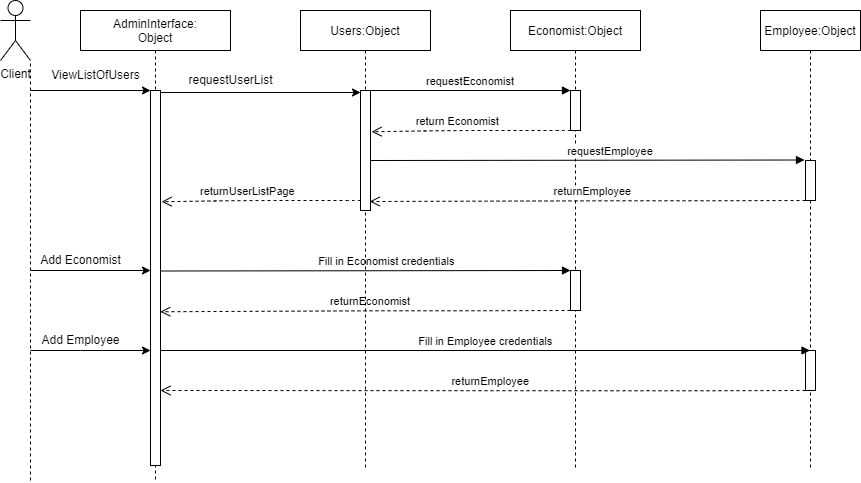

The diagram above was exported from draw.io. Its source (the exported page's mxGraphModel, read from the mxfile embedded in the PNG):
<mxGraphModel dx="1943" dy="609" grid="1" gridSize="10" guides="1" tooltips="1" connect="1" arrows="1" fold="1" page="1" pageScale="1" pageWidth="850" pageHeight="1100" math="0" shadow="0">
  <root>
    <mxCell id="0" />
    <mxCell id="1" parent="0" />
    <mxCell id="F3zjdpJB7-_rQ7yCuAv4-1" value="Economist:Object" style="shape=umlLifeline;perimeter=lifelinePerimeter;container=1;collapsible=0;recursiveResize=0;rounded=0;shadow=0;strokeWidth=1;" parent="1" vertex="1">
      <mxGeometry x="400" y="80" width="130" height="460" as="geometry" />
    </mxCell>
    <mxCell id="F3zjdpJB7-_rQ7yCuAv4-2" value="" style="points=[];perimeter=orthogonalPerimeter;rounded=0;shadow=0;strokeWidth=1;" parent="F3zjdpJB7-_rQ7yCuAv4-1" vertex="1">
      <mxGeometry x="60" y="80" width="10" height="40" as="geometry" />
    </mxCell>
    <mxCell id="F3zjdpJB7-_rQ7yCuAv4-3" value="return Economist" style="verticalAlign=bottom;endArrow=open;dashed=1;endSize=8;shadow=0;strokeWidth=1;entryX=1.109;entryY=0.116;entryDx=0;entryDy=0;entryPerimeter=0;" parent="F3zjdpJB7-_rQ7yCuAv4-1" edge="1">
      <mxGeometry x="0.1279" relative="1" as="geometry">
        <mxPoint x="-138.90999999999985" y="121.2600000000001" as="targetPoint" />
        <Array as="points">
          <mxPoint x="55.50000000000023" y="120.00000000000011" />
          <mxPoint x="-34.49999999999977" y="120.00000000000011" />
          <mxPoint x="-76.10000000000036" y="120.27500000000009" />
        </Array>
        <mxPoint x="60" y="120" as="sourcePoint" />
        <mxPoint as="offset" />
      </mxGeometry>
    </mxCell>
    <mxCell id="F3zjdpJB7-_rQ7yCuAv4-10" value="" style="points=[];perimeter=orthogonalPerimeter;rounded=0;shadow=0;strokeWidth=1;" parent="F3zjdpJB7-_rQ7yCuAv4-1" vertex="1">
      <mxGeometry x="60" y="260" width="10" height="40" as="geometry" />
    </mxCell>
    <mxCell id="3IJjIRWJbrF1EL4AO8Vo-15" value="returnEconomist" style="verticalAlign=bottom;endArrow=open;dashed=1;endSize=8;shadow=0;strokeWidth=1;exitX=-0.34;exitY=0.995;exitDx=0;exitDy=0;exitPerimeter=0;entryX=0.976;entryY=0.59;entryDx=0;entryDy=0;entryPerimeter=0;" edge="1" parent="F3zjdpJB7-_rQ7yCuAv4-1" target="F3zjdpJB7-_rQ7yCuAv4-17">
      <mxGeometry x="-0.0235" relative="1" as="geometry">
        <mxPoint x="-360" y="300" as="targetPoint" />
        <Array as="points">
          <mxPoint x="-41.59999999999991" y="300.275" />
          <mxPoint x="-131.5999999999999" y="300.275" />
        </Array>
        <mxPoint x="60" y="300" as="sourcePoint" />
        <mxPoint as="offset" />
      </mxGeometry>
    </mxCell>
    <mxCell id="F3zjdpJB7-_rQ7yCuAv4-6" value="Employee:Object" style="shape=umlLifeline;perimeter=lifelinePerimeter;container=1;collapsible=0;recursiveResize=0;rounded=0;shadow=0;strokeWidth=1;" parent="1" vertex="1">
      <mxGeometry x="650" y="80" width="100" height="460" as="geometry" />
    </mxCell>
    <mxCell id="F3zjdpJB7-_rQ7yCuAv4-7" value="" style="points=[];perimeter=orthogonalPerimeter;rounded=0;shadow=0;strokeWidth=1;" parent="F3zjdpJB7-_rQ7yCuAv4-6" vertex="1">
      <mxGeometry x="45" y="150" width="10" height="40" as="geometry" />
    </mxCell>
    <mxCell id="F3zjdpJB7-_rQ7yCuAv4-8" value="" style="points=[];perimeter=orthogonalPerimeter;rounded=0;shadow=0;strokeWidth=1;" parent="F3zjdpJB7-_rQ7yCuAv4-6" vertex="1">
      <mxGeometry x="45" y="340" width="10" height="40" as="geometry" />
    </mxCell>
    <mxCell id="F3zjdpJB7-_rQ7yCuAv4-13" value="Client" style="shape=umlActor;verticalLabelPosition=bottom;verticalAlign=top;html=1;outlineConnect=0;" parent="1" vertex="1">
      <mxGeometry x="-110" y="70" width="30" height="60" as="geometry" />
    </mxCell>
    <mxCell id="F3zjdpJB7-_rQ7yCuAv4-15" value="" style="endArrow=none;dashed=1;html=1;rounded=0;entryX=1;entryY=1;entryDx=0;entryDy=0;entryPerimeter=0;" parent="1" target="F3zjdpJB7-_rQ7yCuAv4-13" edge="1">
      <mxGeometry width="50" height="50" relative="1" as="geometry">
        <mxPoint x="-80" y="550" as="sourcePoint" />
        <mxPoint x="220" y="270" as="targetPoint" />
      </mxGeometry>
    </mxCell>
    <mxCell id="F3zjdpJB7-_rQ7yCuAv4-16" value="AdminInterface:&#10;Object" style="shape=umlLifeline;perimeter=lifelinePerimeter;container=1;collapsible=0;recursiveResize=0;rounded=0;shadow=0;strokeWidth=1;" parent="1" vertex="1">
      <mxGeometry x="-30" y="80" width="150" height="470" as="geometry" />
    </mxCell>
    <mxCell id="F3zjdpJB7-_rQ7yCuAv4-17" value="" style="points=[];perimeter=orthogonalPerimeter;rounded=0;shadow=0;strokeWidth=1;" parent="F3zjdpJB7-_rQ7yCuAv4-16" vertex="1">
      <mxGeometry x="70" y="80" width="10" height="375" as="geometry" />
    </mxCell>
    <mxCell id="3IJjIRWJbrF1EL4AO8Vo-14" value="Fill in Economist credentials" style="verticalAlign=bottom;endArrow=block;shadow=0;strokeWidth=1;" edge="1" parent="F3zjdpJB7-_rQ7yCuAv4-16">
      <mxGeometry x="0.106" relative="1" as="geometry">
        <mxPoint x="80" y="260.5" as="sourcePoint" />
        <mxPoint x="490" y="260" as="targetPoint" />
        <mxPoint as="offset" />
      </mxGeometry>
    </mxCell>
    <mxCell id="3IJjIRWJbrF1EL4AO8Vo-17" value="" style="endArrow=classic;html=1;rounded=0;" edge="1" parent="F3zjdpJB7-_rQ7yCuAv4-16">
      <mxGeometry width="50" height="50" relative="1" as="geometry">
        <mxPoint x="-50" y="340" as="sourcePoint" />
        <mxPoint x="70" y="340" as="targetPoint" />
        <Array as="points">
          <mxPoint y="340" />
        </Array>
      </mxGeometry>
    </mxCell>
    <mxCell id="3IJjIRWJbrF1EL4AO8Vo-16" value="Add Employee" style="text;html=1;align=center;verticalAlign=middle;resizable=0;points=[];autosize=1;strokeColor=none;fillColor=none;" vertex="1" parent="F3zjdpJB7-_rQ7yCuAv4-16">
      <mxGeometry x="-45" y="320" width="90" height="20" as="geometry" />
    </mxCell>
    <mxCell id="F3zjdpJB7-_rQ7yCuAv4-21" value="" style="endArrow=classic;html=1;rounded=0;" parent="1" edge="1">
      <mxGeometry width="50" height="50" relative="1" as="geometry">
        <mxPoint x="-80" y="160" as="sourcePoint" />
        <mxPoint x="40" y="160" as="targetPoint" />
      </mxGeometry>
    </mxCell>
    <mxCell id="F3zjdpJB7-_rQ7yCuAv4-22" value="ViewListOfUsers" style="text;html=1;align=center;verticalAlign=middle;resizable=0;points=[];autosize=1;strokeColor=none;fillColor=none;" parent="1" vertex="1">
      <mxGeometry x="-65" y="135" width="100" height="20" as="geometry" />
    </mxCell>
    <mxCell id="F3zjdpJB7-_rQ7yCuAv4-23" value="" style="endArrow=classic;html=1;rounded=0;" parent="1" edge="1">
      <mxGeometry width="50" height="50" relative="1" as="geometry">
        <mxPoint x="50" y="161.9999999999999" as="sourcePoint" />
        <mxPoint x="250" y="162" as="targetPoint" />
      </mxGeometry>
    </mxCell>
    <mxCell id="F3zjdpJB7-_rQ7yCuAv4-24" value="requestUserList" style="text;html=1;align=center;verticalAlign=middle;resizable=0;points=[];autosize=1;strokeColor=none;fillColor=none;" parent="1" vertex="1">
      <mxGeometry x="70" y="140" width="100" height="20" as="geometry" />
    </mxCell>
    <mxCell id="3IJjIRWJbrF1EL4AO8Vo-1" value="Users:Object" style="shape=umlLifeline;perimeter=lifelinePerimeter;container=1;collapsible=0;recursiveResize=0;rounded=0;shadow=0;strokeWidth=1;" vertex="1" parent="1">
      <mxGeometry x="190" y="80" width="130" height="460" as="geometry" />
    </mxCell>
    <mxCell id="3IJjIRWJbrF1EL4AO8Vo-2" value="" style="points=[];perimeter=orthogonalPerimeter;rounded=0;shadow=0;strokeWidth=1;" vertex="1" parent="3IJjIRWJbrF1EL4AO8Vo-1">
      <mxGeometry x="60" y="80" width="10" height="120" as="geometry" />
    </mxCell>
    <mxCell id="3IJjIRWJbrF1EL4AO8Vo-6" value="requestEconomist" style="verticalAlign=bottom;endArrow=block;shadow=0;strokeWidth=1;" edge="1" parent="3IJjIRWJbrF1EL4AO8Vo-1">
      <mxGeometry relative="1" as="geometry">
        <mxPoint x="70" y="80" as="sourcePoint" />
        <mxPoint x="270" y="80" as="targetPoint" />
      </mxGeometry>
    </mxCell>
    <mxCell id="3IJjIRWJbrF1EL4AO8Vo-9" value="requestEmployee" style="verticalAlign=bottom;endArrow=block;shadow=0;strokeWidth=1;" edge="1" parent="3IJjIRWJbrF1EL4AO8Vo-1">
      <mxGeometry x="0.106" relative="1" as="geometry">
        <mxPoint x="70" y="150" as="sourcePoint" />
        <mxPoint x="504" y="149.5" as="targetPoint" />
        <mxPoint as="offset" />
      </mxGeometry>
    </mxCell>
    <mxCell id="3IJjIRWJbrF1EL4AO8Vo-10" value="returnUserListPage" style="verticalAlign=bottom;endArrow=open;dashed=1;endSize=8;shadow=0;strokeWidth=1;entryX=1.109;entryY=0.116;entryDx=0;entryDy=0;entryPerimeter=0;" edge="1" parent="3IJjIRWJbrF1EL4AO8Vo-1">
      <mxGeometry x="0.1279" relative="1" as="geometry">
        <mxPoint x="-138.90999999999985" y="191.2600000000001" as="targetPoint" />
        <Array as="points">
          <mxPoint x="55.50000000000023" y="190.0000000000001" />
          <mxPoint x="-34.49999999999977" y="190.0000000000001" />
          <mxPoint x="-76.10000000000036" y="190.2750000000001" />
        </Array>
        <mxPoint x="60" y="190" as="sourcePoint" />
        <mxPoint as="offset" />
      </mxGeometry>
    </mxCell>
    <mxCell id="F3zjdpJB7-_rQ7yCuAv4-9" value="returnEmployee" style="verticalAlign=bottom;endArrow=open;dashed=1;endSize=8;shadow=0;strokeWidth=1;exitX=-0.34;exitY=0.995;exitDx=0;exitDy=0;exitPerimeter=0;entryX=0.92;entryY=0.925;entryDx=0;entryDy=0;entryPerimeter=0;" parent="1" edge="1" target="3IJjIRWJbrF1EL4AO8Vo-2">
      <mxGeometry x="-0.0235" relative="1" as="geometry">
        <mxPoint x="465" y="270.74" as="targetPoint" />
        <Array as="points">
          <mxPoint x="593.4000000000001" y="270.275" />
          <mxPoint x="503.4000000000001" y="270.275" />
        </Array>
        <mxPoint x="695" y="270" as="sourcePoint" />
        <mxPoint as="offset" />
      </mxGeometry>
    </mxCell>
    <mxCell id="3IJjIRWJbrF1EL4AO8Vo-12" value="" style="endArrow=classic;html=1;rounded=0;" edge="1" parent="1">
      <mxGeometry width="50" height="50" relative="1" as="geometry">
        <mxPoint x="-80" y="340" as="sourcePoint" />
        <mxPoint x="40" y="340" as="targetPoint" />
      </mxGeometry>
    </mxCell>
    <mxCell id="3IJjIRWJbrF1EL4AO8Vo-13" value="Add Economist" style="text;html=1;align=center;verticalAlign=middle;resizable=0;points=[];autosize=1;strokeColor=none;fillColor=none;" vertex="1" parent="1">
      <mxGeometry x="-80" y="320" width="100" height="20" as="geometry" />
    </mxCell>
    <mxCell id="F3zjdpJB7-_rQ7yCuAv4-5" value="Fill in Employee credentials" style="verticalAlign=bottom;endArrow=block;shadow=0;strokeWidth=1;" parent="1" edge="1" target="F3zjdpJB7-_rQ7yCuAv4-6">
      <mxGeometry relative="1" as="geometry">
        <mxPoint x="50" y="420" as="sourcePoint" />
        <mxPoint x="275" y="420" as="targetPoint" />
      </mxGeometry>
    </mxCell>
    <mxCell id="3IJjIRWJbrF1EL4AO8Vo-18" value="returnEmployee" style="verticalAlign=bottom;endArrow=open;dashed=1;endSize=8;shadow=0;strokeWidth=1;exitX=-0.34;exitY=0.995;exitDx=0;exitDy=0;exitPerimeter=0;" edge="1" parent="1">
      <mxGeometry x="-0.0235" relative="1" as="geometry">
        <mxPoint x="50" y="460" as="targetPoint" />
        <Array as="points">
          <mxPoint x="593.4000000000001" y="460.275" />
          <mxPoint x="503.4000000000001" y="460.275" />
        </Array>
        <mxPoint x="695" y="460" as="sourcePoint" />
        <mxPoint as="offset" />
      </mxGeometry>
    </mxCell>
  </root>
</mxGraphModel>